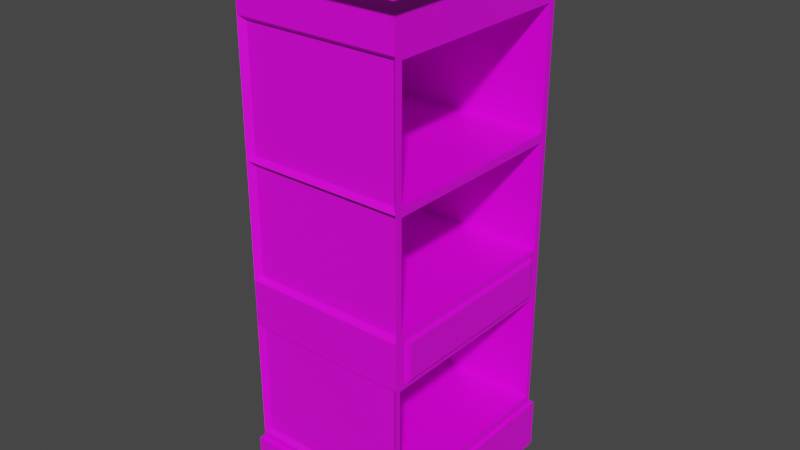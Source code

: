 # Source: Bookshelf1.0.blend  (saved by Blender 2.80.75; exported with 4.5.12 LTS)
import bpy
from mathutils import Matrix  # noqa: F401  (used for matrix-valued properties, if any)

bpy.ops.wm.read_factory_settings(use_empty=True)
scene = bpy.context.scene
scene.name = 'Scene'

# ---- collections
col_collection = bpy.data.collections.new('Collection'); scene.collection.children.link(col_collection)

# ---- images (referenced by path relative to the original .blend; pixels are not part of the script)
import os
ASSET_DIR = os.environ.get("B2B_ASSET_DIR", "")  # directory of the original .blend (textures are referenced by path, not embedded)
HERE = os.path.dirname(os.path.abspath(__file__))  # packed textures are extracted next to this script under _unpacked/

def load_image(name, relpath, width, height, colorspace="sRGB"):
    """Load a texture the original file referenced (path relative to the .blend, or extracted next to this script)."""
    p = next((c for c in (os.path.join(HERE, relpath), os.path.join(ASSET_DIR, relpath)) if relpath and os.path.exists(c)), "")
    if p:
        img = bpy.data.images.load(p, check_existing=True)
        img.name = name
    else:  # same state as the original file: an image datablock whose file is absent (Cycles renders it pink)
        img = bpy.data.images.new(name, width, height)
        img.source = "FILE"
        img.filepath = "//" + (relpath or name)
    img.colorspace_settings.name = colorspace
    return img
img_t_wood01_psd = load_image('T_Wood01.psd', 'T_Wood01.psd', 1024, 1024, 'sRGB')

# ---- materials (node trees are filled in below, after node groups)
mat_material = bpy.data.materials.new('Material')
mat_material.alpha_threshold = 0.0
mat_material.use_transparent_shadow = False
mat_material.line_color = (0.0, 0.0, 0.0, 1.0)

# ---- material node trees
mat_material.use_nodes = True; mat_material.node_tree.nodes.clear()
_N = mat_material.node_tree.nodes; _L = mat_material.node_tree.links
n0 = _N.new('ShaderNodeOutputMaterial'); n0.name = 'Material Output'; n0.location = (300, 300)
n1 = _N.new('ShaderNodeBsdfPrincipled'); n1.name = 'Principled BSDF'; n1.location = (10, 300)
n1.distribution = 'GGX'
n1.subsurface_method = 'BURLEY'
n1.inputs[2].default_value = 0.4
n1.inputs[3].default_value = 1.45
n1.inputs[27].default_value = (0.0, 0.0, 0.0, 1.0)
n1.inputs[28].default_value = 1.0
n2 = _N.new('ShaderNodeTexImage'); n2.name = 'Image Texture'; n2.location = (-294, 209)
n2.image = img_t_wood01_psd
_L.new(n1.outputs[0], n0.inputs[0])
_L.new(n2.outputs[0], n1.inputs[0])
n0.is_active_output = True

# ---- world
world_world = bpy.data.worlds.new('World'); scene.world = world_world
world_world.use_nodes = True; world_world.node_tree.nodes.clear()
_N = world_world.node_tree.nodes; _L = world_world.node_tree.links
n0 = _N.new('ShaderNodeOutputWorld'); n0.name = 'World Output'; n0.location = (300, 300)
n1 = _N.new('ShaderNodeBackground'); n1.name = 'Background'; n1.location = (10, 300)
n1.inputs[0].default_value = (0.05088, 0.05088, 0.05088, 1.0)
_L.new(n1.outputs[0], n0.inputs[0])
n0.is_active_output = True
world_world.color = (0.05088, 0.05088, 0.05088)
world_world.use_sun_shadow = False
world_world.sun_shadow_jitter_overblur = 0.0

# ---- meshes
me_cube = bpy.data.meshes.new('Cube')
me_cube.from_pydata([(1.0, 1.0, 1.0), (1.0, 1.0, -1.0), (1.0, -1.0, 1.0), (1.0, -1.0, -1.0), (-1.0, 1.0, 1.0), (-1.0, 1.0, -1.0), (-1.0, -1.0, 1.0), (-1.0, -1.0, -1.0), (-1.0, 0.0, -0.5913), (0.0, 1.0, -0.5913), (0.0, -1.0, -0.5913), (1.0, 0.0, -0.5913), (0.0, 0.0, -0.5913), (-1.0, -0.5, -1.0), (-0.5, 1.0, -1.0), (0.5, -1.0, -1.0), (1.0, 0.5, -1.0), (-1.0, 0.5, -1.0), (0.5, 1.0, -1.0), (-0.5, -1.0, -1.0), (1.0, -0.5, -1.0), (0.0, -0.5, -0.5913), (0.0, 0.5, -0.5913), (-0.5, 0.0, -0.5913), (0.5, 0.0, -0.5913), (0.5, 0.5, -1.0), (-0.5, 0.5, -1.0), (-0.5, -0.5, -1.0), (0.5, -0.5, -1.0), (0.9622, -0.9622, 1.0), (-0.9622, -0.9622, 1.0), (0.9622, 0.9622, 1.0), (-0.9622, 0.9622, 1.0), (0.9622, -0.9622, 1.263), (-0.9622, -0.9622, 1.263), (0.9622, 0.9622, 1.263), (-0.9622, 0.9622, 1.263), (0.9622, -0.9622, 5.995), (-0.9622, -0.9622, 5.995), (0.9622, 0.9622, 5.995), (-0.9622, 0.9622, 5.995), (0.9622, -0.9622, 7.805), (-0.9622, -0.9622, 7.805), (0.9622, 0.9622, 7.805), (-0.9622, 0.9622, 7.805), (0.9622, -0.9622, 12.37), (-0.9622, -0.9622, 12.37), (0.9622, 0.9622, 12.37), (-0.9622, 0.9622, 12.37), (0.9622, -0.9622, 17.32), (-0.9622, -0.9622, 17.32), (0.9622, 0.9622, 17.32), (-0.9622, 0.9622, 17.32), (0.9622, -0.9622, 19.12), (-0.9622, -0.9622, 19.12), (0.9622, 0.9622, 19.12), (-0.9622, 0.9622, 19.12), (1.112, -1.112, 19.12), (-1.112, -1.112, 19.12), (1.112, 1.112, 19.12), (-1.112, 1.112, 19.12), (1.112, -1.112, 19.85), (-1.112, -1.112, 19.85), (1.112, 1.112, 19.85), (-1.112, 1.112, 19.85), (0.9622, 0.9126, 1.385), (0.9622, -0.9126, 1.385), (0.9622, 0.9126, 5.873), (0.9622, -0.9126, 5.873), (-0.8278, 0.9126, 1.385), (-0.8278, -0.9126, 1.385), (-0.8278, 0.9126, 5.873), (-0.8278, -0.9126, 5.873), (0.9622, 0.8928, 7.97), (0.9622, -0.8928, 7.97), (0.9622, 0.8928, 12.2), (0.9622, -0.8928, 12.2), (-0.8549, 0.8928, 7.97), (-0.8549, -0.8928, 7.97), (-0.8549, 0.8928, 12.2), (-0.8549, -0.8928, 12.2), (0.9622, 0.8907, 12.55), (0.9622, -0.8907, 12.55), (0.9622, 0.8907, 17.14), (0.9622, -0.8907, 17.14), (-0.9282, 0.8907, 12.55), (-0.9282, -0.8907, 12.55), (-0.9282, 0.8907, 17.14), (-0.9282, -0.8907, 17.14), (0.8966, -0.9231, 1.425), (-0.8966, -0.9231, 1.425), (0.8966, -0.9231, 5.833), (-0.8966, -0.9231, 5.833), (0.9061, -0.9077, 7.939), (-0.9061, -0.9077, 7.939), (0.9061, -0.9077, 12.24), (-0.9061, -0.9077, 12.24), (0.8956, -0.915, 12.54), (-0.8956, -0.915, 12.54), (0.8956, -0.915, 17.15), (-0.8956, -0.915, 17.15), (-0.9019, 0.8989, 12.52), (0.9019, 0.8989, 12.52), (-0.9019, 0.8989, 17.16), (0.9019, 0.8989, 17.16), (-0.9118, 0.9065, 7.925), (0.9118, 0.9065, 7.925), (-0.9118, 0.9065, 12.25), (0.9118, 0.9065, 12.25), (-0.9001, 0.9236, 1.416), (0.9001, 0.9236, 1.416), (-0.9001, 0.9236, 5.842), (0.9001, 0.9236, 5.842), (0.9622, 0.8438, 6.106), (0.9622, -0.8438, 6.106), (0.9622, 0.8438, 7.694), (0.9622, -0.8438, 7.694), (0.984, 0.8438, 6.106), (0.984, -0.8438, 6.106), (0.984, 0.8438, 7.694), (0.984, -0.8438, 7.694), (0.9984, 0.8096, 6.2), (0.9984, -0.8096, 6.2), (0.9984, 0.8096, 7.6), (0.9984, -0.8096, 7.6)], [], [(2, 0, 31, 29), (3, 2, 6, 7, 19, 10, 15), (7, 6, 4, 5, 17, 8, 13), (28, 20, 3, 15), (1, 0, 2, 3, 20, 11, 16), (5, 4, 0, 1, 18, 9, 14), (27, 21, 10, 19), (26, 22, 12, 23), (25, 16, 11, 24), (22, 25, 24, 12), (9, 18, 25, 22), (18, 1, 16, 25), (17, 26, 23, 8), (5, 14, 26, 17), (14, 9, 22, 26), (13, 27, 19, 7), (8, 23, 27, 13), (23, 12, 21, 27), (21, 28, 15, 10), (12, 24, 28, 21), (24, 11, 20, 28), (31, 32, 36, 35), (0, 4, 32, 31), (6, 2, 29, 30), (4, 6, 30, 32), (36, 34, 38, 40), (29, 31, 35, 33), (32, 30, 34, 36), (30, 29, 33, 34), (39, 40, 44, 43), (34, 33, 89, 90), (39, 35, 110, 112), (35, 39, 67, 65), (41, 43, 73, 74), (43, 41, 116, 115), (40, 38, 42, 44), (38, 37, 41, 42), (48, 46, 50, 52), (44, 42, 46, 48), (45, 46, 96, 95), (47, 43, 106, 108), (51, 52, 56, 55), (46, 45, 97, 98), (51, 47, 102, 104), (47, 51, 83, 81), (56, 54, 58, 60), (49, 51, 55, 53), (52, 50, 54, 56), (50, 49, 53, 54), (60, 58, 62, 64), (54, 53, 57, 58), (55, 56, 60, 59), (53, 55, 59, 57), (63, 64, 62, 61), (58, 57, 61, 62), (59, 60, 64, 63), (57, 59, 63, 61), (68, 66, 70, 72), (39, 37, 68, 67), (37, 33, 66, 68), (33, 35, 65, 66), (70, 69, 71, 72), (66, 65, 69, 70), (65, 67, 71, 69), (67, 68, 72, 71), (76, 74, 78, 80), (43, 47, 75, 73), (45, 41, 74, 76), (47, 45, 76, 75), (78, 77, 79, 80), (75, 76, 80, 79), (73, 75, 79, 77), (74, 73, 77, 78), (81, 83, 87, 85), (51, 49, 84, 83), (49, 45, 82, 84), (45, 47, 81, 82), (86, 85, 87, 88), (83, 84, 88, 87), (84, 82, 86, 88), (82, 81, 85, 86), (90, 89, 91, 92), (33, 37, 91, 89), (38, 34, 90, 92), (37, 38, 92, 91), (94, 93, 95, 96), (41, 45, 95, 93), (42, 41, 93, 94), (46, 42, 94, 96), (98, 97, 99, 100), (45, 49, 99, 97), (50, 46, 98, 100), (49, 50, 100, 99), (102, 101, 103, 104), (48, 52, 103, 101), (52, 51, 104, 103), (47, 48, 101, 102), (106, 105, 107, 108), (44, 48, 107, 105), (48, 47, 108, 107), (43, 44, 105, 106), (110, 109, 111, 112), (36, 40, 111, 109), (40, 39, 112, 111), (35, 36, 109, 110), (116, 114, 118, 120), (41, 37, 114, 116), (37, 39, 113, 114), (39, 43, 115, 113), (117, 119, 123, 121), (115, 116, 120, 119), (113, 115, 119, 117), (114, 113, 117, 118), (122, 121, 123, 124), (118, 117, 121, 122), (120, 118, 122, 124), (119, 120, 124, 123)])
_uv = me_cube.uv_layers.new(name='UVMap')
_uv.uv.foreach_set('vector', [0.8197, 0.4409, 0.6687, 0.4409, 0.6687, 0.4409, 0.8197, 0.4409, 0.8197, 0.6197, 0.8197, 0.4409, 0.9707, 0.4409, 0.9707, 0.6197, 0.9329, 0.6197, 0.8952, 0.6197, 0.8574, 0.6197, 0.3667, 0.6197, 0.3667, 0.4409, 0.5177, 0.4409, 0.5177, 0.6197, 0.4799, 0.6197, 0.4422, 0.6197, 0.4044, 0.6197, 0.7819, 0.6644, 0.7819, 0.6197, 0.8197, 0.6197, 0.8197, 0.6644, 0.6687, 0.6197, 0.6687, 0.4409, 0.8197, 0.4409, 0.8197, 0.6197, 0.7819, 0.6197, 0.7442, 0.6197, 0.7064, 0.6197, 0.5177, 0.6197, 0.5177, 0.4409, 0.6687, 0.4409, 0.6687, 0.6197, 0.6309, 0.6197, 0.5932, 0.6197, 0.5554, 0.6197, 0.7819, 0.7539, 0.7819, 0.7092, 0.8197, 0.7092, 0.8197, 0.7539, 0.7064, 0.7539, 0.7064, 0.7092, 0.7442, 0.7092, 0.7442, 0.7539, 0.7064, 0.6644, 0.7064, 0.6197, 0.7442, 0.6197, 0.7442, 0.6644, 0.7064, 0.7092, 0.7064, 0.6644, 0.7442, 0.6644, 0.7442, 0.7092, 0.6687, 0.7092, 0.6687, 0.6644, 0.7064, 0.6644, 0.7064, 0.7092, 0.6687, 0.6644, 0.6687, 0.6197, 0.7064, 0.6197, 0.7064, 0.6644, 0.7064, 0.7986, 0.7064, 0.7539, 0.7442, 0.7539, 0.7442, 0.7986, 0.6687, 0.7986, 0.6687, 0.7539, 0.7064, 0.7539, 0.7064, 0.7986, 0.6687, 0.7539, 0.6687, 0.7092, 0.7064, 0.7092, 0.7064, 0.7539, 0.7819, 0.7986, 0.7819, 0.7539, 0.8197, 0.7539, 0.8197, 0.7986, 0.7442, 0.7986, 0.7442, 0.7539, 0.7819, 0.7539, 0.7819, 0.7986, 0.7442, 0.7539, 0.7442, 0.7092, 0.7819, 0.7092, 0.7819, 0.7539, 0.7819, 0.7092, 0.7819, 0.6644, 0.8197, 0.6644, 0.8197, 0.7092, 0.7442, 0.7092, 0.7442, 0.6644, 0.7819, 0.6644, 0.7819, 0.7092, 0.7442, 0.6644, 0.7442, 0.6197, 0.7819, 0.6197, 0.7819, 0.6644, 0.6687, 0.4409, 0.5177, 0.4409, 0.5177, 0.4409, 0.6687, 0.4409, 0.6687, 0.4409, 0.5177, 0.4409, 0.5177, 0.4409, 0.6687, 0.4409, 0.9707, 0.4409, 0.8197, 0.4409, 0.8197, 0.4409, 0.9707, 0.4409, 0.5177, 0.4409, 0.3667, 0.4409, 0.3667, 0.4409, 0.5177, 0.4409, 0.5177, 0.4409, 0.3667, 0.4409, 0.3667, 0.4409, 0.5177, 0.4409, 0.8197, 0.4409, 0.6687, 0.4409, 0.6687, 0.4409, 0.8197, 0.4409, 0.5177, 0.4409, 0.3667, 0.4409, 0.3667, 0.4409, 0.5177, 0.4409, 0.9707, 0.4409, 0.8197, 0.4409, 0.8197, 0.4409, 0.9707, 0.4409, 0.6687, 0.4409, 0.5177, 0.4409, 0.5177, 0.4409, 0.6687, 0.4409, 0.9707, 0.4409, 0.8197, 0.4409, 0.8197, 0.4409, 0.9707, 0.4409, 0.6687, 0.4409, 0.6687, 0.4409, 0.6687, 0.4409, 0.6687, 0.4409, 0.6687, 0.4409, 0.6687, 0.4409, 0.6687, 0.4409, 0.6687, 0.4409, 0.8197, 0.4409, 0.6687, 0.4409, 0.6687, 0.4409, 0.8197, 0.4409, 0.6687, 0.4409, 0.8197, 0.4409, 0.8197, 0.4409, 0.6687, 0.4409, 0.5177, 0.4409, 0.3667, 0.4409, 0.3667, 0.4409, 0.5177, 0.4409, 0.9707, 0.4409, 0.8197, 0.4409, 0.8197, 0.4409, 0.9707, 0.4409, 0.5177, 0.4409, 0.3667, 0.4409, 0.3667, 0.4409, 0.5177, 0.4409, 0.5177, 0.4409, 0.3667, 0.4409, 0.3667, 0.4409, 0.5177, 0.4409, 0.8197, 0.4409, 0.9707, 0.4409, 0.9707, 0.4409, 0.8197, 0.4409, 0.6687, 0.4409, 0.6687, 0.4409, 0.6687, 0.4409, 0.6687, 0.4409, 0.6687, 0.4409, 0.5177, 0.4409, 0.5177, 0.4409, 0.6687, 0.4409, 0.9707, 0.4409, 0.8197, 0.4409, 0.8197, 0.4409, 0.9707, 0.4409, 0.6687, 0.4409, 0.6687, 0.4409, 0.6687, 0.4409, 0.6687, 0.4409, 0.6687, 0.4409, 0.6687, 0.4409, 0.6687, 0.4409, 0.6687, 0.4409, 0.5177, 0.4409, 0.3667, 0.4409, 0.3667, 0.4409, 0.5177, 0.4409, 0.8197, 0.4409, 0.6687, 0.4409, 0.6687, 0.4409, 0.8197, 0.4409, 0.5177, 0.4409, 0.3667, 0.4409, 0.3667, 0.4409, 0.5177, 0.4409, 0.9707, 0.4409, 0.8197, 0.4409, 0.8197, 0.4409, 0.9707, 0.4409, 0.5177, 0.4409, 0.3667, 0.4409, 0.3667, 0.4409, 0.5177, 0.4409, 0.9707, 0.4409, 0.8197, 0.4409, 0.8197, 0.4409, 0.9707, 0.4409, 0.6687, 0.4409, 0.5177, 0.4409, 0.5177, 0.4409, 0.6687, 0.4409, 0.8197, 0.4409, 0.6687, 0.4409, 0.6687, 0.4409, 0.8197, 0.4409, 0.7075, 0.395, 0.7075, 0.3081, 0.7809, 0.3081, 0.7809, 0.395, 0.9707, 0.4409, 0.8197, 0.4409, 0.8197, 0.4409, 0.9707, 0.4409, 0.6687, 0.4409, 0.5177, 0.4409, 0.5177, 0.4409, 0.6687, 0.4409, 0.7427, 0.4834, 0.7456, 0.3985, 0.7456, 0.3985, 0.7427, 0.4834, 0.8197, 0.4409, 0.8197, 0.4409, 0.8197, 0.4409, 0.8197, 0.4409, 0.6687, 0.4409, 0.8197, 0.4409, 0.8197, 0.4409, 0.6687, 0.4409, 0.8197, 0.4409, 0.8197, 0.4409, 0.8197, 0.4409, 0.8197, 0.4409, 0.8197, 0.4409, 0.6687, 0.4409, 0.6687, 0.4409, 0.8197, 0.4409, 0.8197, 0.4409, 0.6687, 0.4409, 0.6687, 0.4409, 0.8197, 0.4409, 0.8197, 0.4409, 0.6687, 0.4409, 0.6687, 0.4409, 0.8197, 0.4409, 0.6687, 0.4409, 0.6687, 0.4409, 0.6687, 0.4409, 0.6687, 0.4409, 0.6687, 0.4409, 0.8197, 0.4409, 0.8197, 0.4409, 0.6687, 0.4409, 0.8197, 0.4409, 0.8197, 0.4409, 0.8197, 0.4409, 0.8197, 0.4409, 0.6687, 0.4409, 0.6687, 0.4409, 0.6687, 0.4409, 0.6687, 0.4409, 0.8197, 0.4409, 0.8197, 0.4409, 0.8197, 0.4409, 0.8197, 0.4409, 0.6687, 0.4409, 0.8197, 0.4409, 0.8197, 0.4409, 0.6687, 0.4409, 0.8197, 0.4409, 0.6687, 0.4409, 0.6687, 0.4409, 0.8197, 0.4409, 0.6687, 0.4409, 0.8197, 0.4409, 0.8197, 0.4409, 0.6687, 0.4409, 0.6687, 0.4409, 0.6687, 0.4409, 0.6687, 0.4409, 0.6687, 0.4409, 0.8197, 0.4409, 0.6687, 0.4409, 0.6687, 0.4409, 0.8197, 0.4409, 0.6687, 0.4409, 0.6687, 0.4409, 0.6687, 0.4409, 0.6687, 0.4409, 0.6687, 0.4409, 0.8197, 0.4409, 0.8197, 0.4409, 0.6687, 0.4409, 0.8197, 0.4409, 0.8197, 0.4409, 0.8197, 0.4409, 0.8197, 0.4409, 0.8197, 0.4409, 0.6687, 0.4409, 0.6687, 0.4409, 0.8197, 0.4409, 0.8197, 0.4409, 0.6687, 0.4409, 0.6687, 0.4409, 0.8197, 0.4409, 0.6687, 0.4409, 0.8197, 0.4409, 0.8197, 0.4409, 0.6687, 0.4409, 0.8197, 0.4409, 0.8197, 0.4409, 0.8197, 0.4409, 0.8197, 0.4409, 0.8197, 0.4409, 0.6687, 0.4409, 0.6687, 0.4409, 0.8197, 0.4409, 0.9707, 0.4409, 0.8197, 0.4409, 0.8197, 0.4409, 0.9707, 0.4409, 0.8197, 0.4409, 0.8197, 0.4409, 0.8197, 0.4409, 0.8197, 0.4409, 0.3667, 0.4409, 0.3667, 0.4409, 0.3667, 0.4409, 0.3667, 0.4409, 0.8197, 0.4409, 0.9707, 0.4409, 0.9707, 0.4409, 0.8197, 0.4409, 0.9707, 0.4409, 0.8197, 0.4409, 0.8197, 0.4409, 0.9707, 0.4409, 0.8197, 0.4409, 0.8197, 0.4409, 0.8197, 0.4409, 0.8197, 0.4409, 0.9707, 0.4409, 0.8197, 0.4409, 0.8197, 0.4409, 0.9707, 0.4409, 0.3667, 0.4409, 0.3667, 0.4409, 0.3667, 0.4409, 0.3667, 0.4409, 0.9707, 0.4409, 0.8197, 0.4409, 0.8197, 0.4409, 0.9707, 0.4409, 0.8197, 0.4409, 0.8197, 0.4409, 0.8197, 0.4409, 0.8197, 0.4409, 0.3667, 0.4409, 0.3667, 0.4409, 0.3667, 0.4409, 0.3667, 0.4409, 0.8197, 0.4409, 0.9707, 0.4409, 0.9707, 0.4409, 0.8197, 0.4409, 0.6687, 0.4409, 0.5177, 0.4409, 0.5177, 0.4409, 0.6687, 0.4409, 0.5177, 0.4409, 0.5177, 0.4409, 0.5177, 0.4409, 0.5177, 0.4409, 0.5177, 0.4409, 0.6687, 0.4409, 0.6687, 0.4409, 0.5177, 0.4409, 0.6687, 0.4409, 0.5177, 0.4409, 0.5177, 0.4409, 0.6687, 0.4409, 0.6687, 0.4409, 0.5177, 0.4409, 0.5177, 0.4409, 0.6687, 0.4409, 0.5177, 0.4409, 0.5177, 0.4409, 0.5177, 0.4409, 0.5177, 0.4409, 0.5177, 0.4409, 0.6687, 0.4409, 0.6687, 0.4409, 0.5177, 0.4409, 0.6687, 0.4409, 0.5177, 0.4409, 0.5177, 0.4409, 0.6687, 0.4409, 0.6687, 0.4409, 0.5177, 0.4409, 0.5177, 0.4409, 0.6687, 0.4409, 0.5177, 0.4409, 0.5177, 0.4409, 0.5177, 0.4409, 0.5177, 0.4409, 0.5177, 0.4409, 0.6687, 0.4409, 0.6687, 0.4409, 0.5177, 0.4409, 0.6687, 0.4409, 0.5177, 0.4409, 0.5177, 0.4409, 0.6687, 0.4409, 0.8197, 0.4409, 0.8197, 0.4409, 0.8197, 0.4409, 0.8197, 0.4409, 0.8197, 0.4409, 0.8197, 0.4409, 0.8197, 0.4409, 0.8197, 0.4409, 0.8197, 0.4409, 0.6687, 0.4409, 0.6687, 0.4409, 0.8197, 0.4409, 0.6687, 0.4409, 0.6687, 0.4409, 0.6687, 0.4409, 0.6687, 0.4409, 0.6687, 0.4409, 0.6687, 0.4409, 0.6687, 0.4409, 0.6687, 0.4409, 0.6687, 0.4409, 0.8197, 0.4409, 0.8197, 0.4409, 0.6687, 0.4409, 0.6687, 0.4409, 0.6687, 0.4409, 0.6687, 0.4409, 0.6687, 0.4409, 0.8197, 0.4409, 0.6687, 0.4409, 0.6687, 0.4409, 0.8197, 0.4409, 0.8197, 0.4409, 0.6687, 0.4409, 0.6687, 0.4409, 0.8197, 0.4409, 0.8197, 0.4409, 0.6687, 0.4409, 0.6687, 0.4409, 0.8197, 0.4409, 0.8197, 0.4409, 0.8197, 0.4409, 0.8197, 0.4409, 0.8197, 0.4409, 0.6687, 0.4409, 0.8197, 0.4409, 0.8197, 0.4409, 0.6687, 0.4409])
me_cube.materials.append(mat_material)
me_cube.use_remesh_preserve_volume = False
me_cube.use_remesh_preserve_attributes = False
me_cube.use_mirror_vertex_groups = False
me_cube.update()

# ---- objects
ob_cube = bpy.data.objects.new('Cube', me_cube)

# ---- transforms, parenting, visibility, modifiers, constraints
ob_cube.location = (0.0, 0.0, 0.0)
ob_cube.scale = (3.338, 4.228, 1.0)
ob_cube.lock_rotations_4d = False
ob_cube.empty_display_type = 'ARROWS'
ob_cube.lineart.crease_threshold = 0.0

# ---- collection membership
col_collection.objects.link(ob_cube)

# ---- scene / render settings (as saved in the file)
scene.frame_start = 1; scene.frame_end = 250; scene.frame_set(1)
scene.render.engine = 'BLENDER_EEVEE_NEXT'
scene.cycles.use_denoising = False
scene.cycles.samples = 128
scene.cycles.sampling_pattern = 'TABULATED_SOBOL'
scene.cycles.use_adaptive_sampling = False
scene.cycles.use_light_tree = False
scene.view_settings.view_transform = 'Filmic'
bpy.context.view_layer.update()

# ---- added for rendering (the .blend has no active camera and no usable light): camera, sun
cam_auto = bpy.data.cameras.new('AutoCamera')
cam_auto.lens = 50.0
cam_auto.sensor_width = 36.0
cam_auto.clip_end = 1000.0
ob_auto_camera = bpy.data.objects.new('AutoCamera', cam_auto)
scene.collection.objects.link(ob_auto_camera)
ob_auto_camera.location = (22.2488, -26.6985, 27.2235)
ob_auto_camera.rotation_euler = (1.09748, -7.21219e-08, 0.694738)
scene.camera = ob_auto_camera
light_auto_sun = bpy.data.lights.new('AutoSun', 'SUN')
light_auto_sun.energy = 3.0
light_auto_sun.angle = 0.0523599
ob_auto_sun = bpy.data.objects.new('AutoSun', light_auto_sun)
scene.collection.objects.link(ob_auto_sun)
ob_auto_sun.rotation_euler = (0.872665, 0.174533, 0.523599)
bpy.context.view_layer.update()

